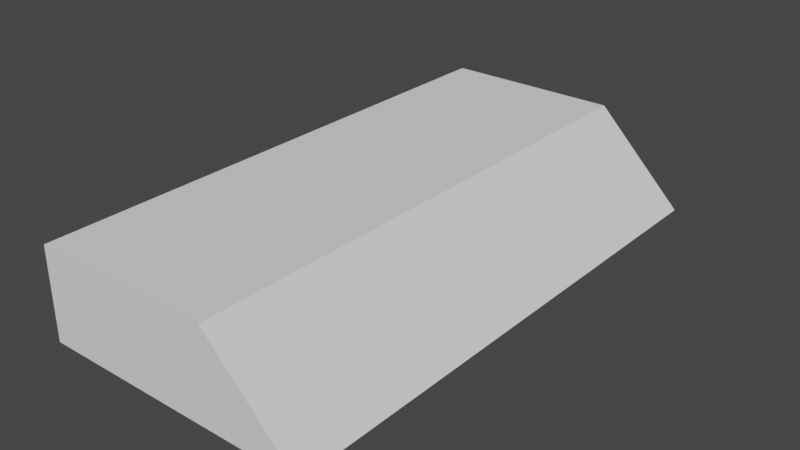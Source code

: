 # Source: Rampa1.blend  (saved by Blender 2.93.20; exported with 4.5.12 LTS)
import bpy
from mathutils import Matrix  # noqa: F401  (used for matrix-valued properties, if any)

bpy.ops.wm.read_factory_settings(use_empty=True)
scene = bpy.context.scene
scene.name = 'Scene'

# ---- collections
col_collection = bpy.data.collections.new('Collection'); scene.collection.children.link(col_collection)

# ---- world
world_world = bpy.data.worlds.new('World'); scene.world = world_world
world_world.use_nodes = True; world_world.node_tree.nodes.clear()
_N = world_world.node_tree.nodes; _L = world_world.node_tree.links
n0 = _N.new('ShaderNodeOutputWorld'); n0.name = 'World Output'; n0.location = (300, 300)
n1 = _N.new('ShaderNodeBackground'); n1.name = 'Background'; n1.location = (10, 300)
n1.inputs[0].default_value = (0.05088, 0.05088, 0.05088, 1.0)
_L.new(n1.outputs[0], n0.inputs[0])
n0.is_active_output = True
world_world.color = (0.05088, 0.05088, 0.05088)
world_world.use_sun_shadow = False
world_world.sun_shadow_jitter_overblur = 0.0

# ---- meshes
me_cube_002 = bpy.data.meshes.new('Cube.002')
me_cube_002.from_pydata([(-3.0, -6.0, -1.0), (-3.0, -6.0, 1.0), (-3.0, 6.0, -1.0), (-3.0, 6.0, 1.0), (3.0, -6.0, -1.0), (1.0, -6.0, 1.0), (3.0, 6.0, -1.0), (1.0, 6.0, 1.0)], [], [(0, 1, 3, 2), (2, 3, 7, 6), (6, 7, 5, 4), (4, 5, 1, 0), (2, 6, 4, 0), (7, 3, 1, 5)])
_uv = me_cube_002.uv_layers.new(name='UVMap')
_uv.uv.foreach_set('vector', [0.375, 0.0, 0.625, 0.0, 0.625, 0.25, 0.375, 0.25, 0.375, 0.25, 0.625, 0.25, 0.625, 0.5, 0.375, 0.5, 0.375, 0.5, 0.625, 0.5, 0.625, 0.75, 0.375, 0.75, 0.375, 0.75, 0.625, 0.75, 0.625, 1.0, 0.375, 1.0, 0.125, 0.5, 0.375, 0.5, 0.375, 0.75, 0.125, 0.75, 0.625, 0.5, 0.875, 0.5, 0.875, 0.75, 0.625, 0.75])
me_cube_002.use_remesh_fix_poles = True
me_cube_002.use_remesh_preserve_attributes = False
me_cube_002.update()

# ---- objects
ob_cube = bpy.data.objects.new('Cube', me_cube_002)

# ---- transforms, parenting, visibility, modifiers, constraints
ob_cube.location = (0.0, 0.0, 1.0)

# ---- collection membership
col_collection.objects.link(ob_cube)

# ---- scene / render settings (as saved in the file)
scene.frame_start = 1; scene.frame_end = 250; scene.frame_set(1)
scene.render.engine = 'BLENDER_EEVEE_NEXT'
scene.cycles.use_denoising = False
scene.cycles.samples = 128
scene.cycles.sampling_pattern = 'TABULATED_SOBOL'
scene.cycles.use_adaptive_sampling = False
scene.cycles.use_light_tree = False
scene.view_settings.view_transform = 'Filmic'
bpy.context.view_layer.update()

# ---- added for rendering (the .blend has no active camera and no usable light): camera, sun
cam_auto = bpy.data.cameras.new('AutoCamera')
cam_auto.lens = 50.0
cam_auto.sensor_width = 36.0
cam_auto.clip_end = 1000.0
ob_auto_camera = bpy.data.objects.new('AutoCamera', cam_auto)
scene.collection.objects.link(ob_auto_camera)
ob_auto_camera.location = (12.5504, -15.0604, 11.0403)
ob_auto_camera.rotation_euler = (1.09748, -7.21219e-08, 0.694738)
scene.camera = ob_auto_camera
light_auto_sun = bpy.data.lights.new('AutoSun', 'SUN')
light_auto_sun.energy = 3.0
light_auto_sun.angle = 0.0523599
ob_auto_sun = bpy.data.objects.new('AutoSun', light_auto_sun)
scene.collection.objects.link(ob_auto_sun)
ob_auto_sun.rotation_euler = (0.872665, 0.174533, 0.523599)
bpy.context.view_layer.update()
